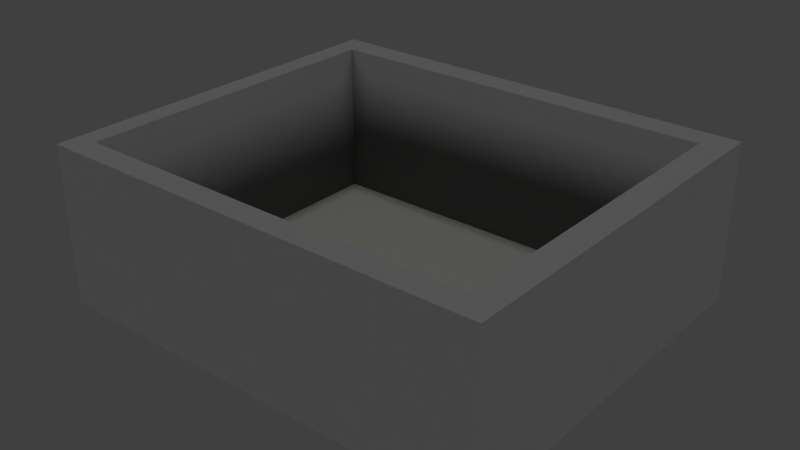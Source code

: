 # Source: ambiente_controlado_copy_.blend  (saved by Blender 2.80.75; exported with 4.5.12 LTS)
import bpy
from mathutils import Matrix  # noqa: F401  (used for matrix-valued properties, if any)

bpy.ops.wm.read_factory_settings(use_empty=True)
scene = bpy.context.scene
scene.name = 'Scene'

# ---- collections
col_collection_1 = bpy.data.collections.new('Collection 1'); scene.collection.children.link(col_collection_1)
col_collection_2 = bpy.data.collections.new('Collection 2'); scene.collection.children.link(col_collection_2)
col_collection_3 = bpy.data.collections.new('Collection 3'); scene.collection.children.link(col_collection_3)
col_collection_4 = bpy.data.collections.new('Collection 4'); scene.collection.children.link(col_collection_4)

# ---- materials (node trees are filled in below, after node groups)
mat_material_001 = bpy.data.materials.new('Material.001')
mat_material_001.alpha_threshold = 0.0
mat_material_001.use_transparent_shadow = False
mat_material_001.diffuse_color = (0.2462, 0.2446, 0.2212, 1.0)
mat_material_001.roughness = 0.5
mat_material_007 = bpy.data.materials.new('Material.007')
mat_material_007.use_transparent_shadow = False
mat_material_008 = bpy.data.materials.new('Material.008')
mat_material_008.use_transparent_shadow = False
mat_material_010 = bpy.data.materials.new('Material.010')
mat_material_010.use_transparent_shadow = False
mat_material_009 = bpy.data.materials.new('Material.009')
mat_material_009.use_transparent_shadow = False
mat_material_011 = bpy.data.materials.new('Material.011')
mat_material_011.use_transparent_shadow = False
mat_material_012 = bpy.data.materials.new('Material.012')
mat_material_012.use_transparent_shadow = False
mat_material_013 = bpy.data.materials.new('Material.013')
mat_material_013.use_transparent_shadow = False
mat_material_014 = bpy.data.materials.new('Material.014')
mat_material_014.use_transparent_shadow = False
mat_material_002 = bpy.data.materials.new('Material.002')
mat_material_002.alpha_threshold = 0.0
mat_material_002.use_transparent_shadow = False
mat_material_002.diffuse_color = (0.1473, 0.1473, 0.1473, 1.0)
mat_material_002.roughness = 0.5

# ---- material node trees
mat_material_007.use_nodes = True; mat_material_007.node_tree.nodes.clear()
_N = mat_material_007.node_tree.nodes; _L = mat_material_007.node_tree.links
n0 = _N.new('ShaderNodeOutputMaterial'); n0.name = 'Material Output'; n0.location = (300, 300)
n1 = _N.new('ShaderNodeBsdfPrincipled'); n1.name = 'Principled BSDF'; n1.location = (10, 300)
n1.distribution = 'GGX'
n1.subsurface_method = 'BURLEY'
n1.inputs[0].default_value = (0.5184, 0.0, 0.8, 1.0)
n1.inputs[3].default_value = 1.45
n1.inputs[27].default_value = (0.0, 0.0, 0.0, 1.0)
n1.inputs[28].default_value = 1.0
_L.new(n1.outputs[0], n0.inputs[0])
n0.is_active_output = True
mat_material_008.use_nodes = True; mat_material_008.node_tree.nodes.clear()
_N = mat_material_008.node_tree.nodes; _L = mat_material_008.node_tree.links
n0 = _N.new('ShaderNodeOutputMaterial'); n0.name = 'Material Output'; n0.location = (300, 300)
n1 = _N.new('ShaderNodeBsdfPrincipled'); n1.name = 'Principled BSDF'; n1.location = (10, 300)
n1.distribution = 'GGX'
n1.subsurface_method = 'BURLEY'
n1.inputs[0].default_value = (0.8, 0.6811, 0.0, 1.0)
n1.inputs[3].default_value = 1.45
n1.inputs[27].default_value = (0.0, 0.0, 0.0, 1.0)
n1.inputs[28].default_value = 1.0
_L.new(n1.outputs[0], n0.inputs[0])
n0.is_active_output = True
mat_material_010.use_nodes = True; mat_material_010.node_tree.nodes.clear()
_N = mat_material_010.node_tree.nodes; _L = mat_material_010.node_tree.links
n0 = _N.new('ShaderNodeOutputMaterial'); n0.name = 'Material Output'; n0.location = (300, 300)
n1 = _N.new('ShaderNodeBsdfPrincipled'); n1.name = 'Principled BSDF'; n1.location = (10, 300)
n1.distribution = 'GGX'
n1.subsurface_method = 'BURLEY'
n1.inputs[0].default_value = (0.8, 0.1166, 0.0, 1.0)
n1.inputs[3].default_value = 1.45
n1.inputs[27].default_value = (0.0, 0.0, 0.0, 1.0)
n1.inputs[28].default_value = 1.0
_L.new(n1.outputs[0], n0.inputs[0])
n0.is_active_output = True
mat_material_009.use_nodes = True; mat_material_009.node_tree.nodes.clear()
_N = mat_material_009.node_tree.nodes; _L = mat_material_009.node_tree.links
n0 = _N.new('ShaderNodeOutputMaterial'); n0.name = 'Material Output'; n0.location = (300, 300)
n1 = _N.new('ShaderNodeBsdfPrincipled'); n1.name = 'Principled BSDF'; n1.location = (10, 300)
n1.distribution = 'GGX'
n1.subsurface_method = 'BURLEY'
n1.inputs[0].default_value = (0.0331, 0.003057, 0.0, 1.0)
n1.inputs[3].default_value = 1.45
n1.inputs[27].default_value = (0.0, 0.0, 0.0, 1.0)
n1.inputs[28].default_value = 1.0
_L.new(n1.outputs[0], n0.inputs[0])
n0.is_active_output = True
mat_material_011.use_nodes = True; mat_material_011.node_tree.nodes.clear()
_N = mat_material_011.node_tree.nodes; _L = mat_material_011.node_tree.links
n0 = _N.new('ShaderNodeOutputMaterial'); n0.name = 'Material Output'; n0.location = (300, 300)
n1 = _N.new('ShaderNodeBsdfPrincipled'); n1.name = 'Principled BSDF'; n1.location = (10, 300)
n1.distribution = 'GGX'
n1.subsurface_method = 'BURLEY'
n1.inputs[0].default_value = (0.02228, 0.8, 0.6074, 1.0)
n1.inputs[3].default_value = 1.45
n1.inputs[27].default_value = (0.0, 0.0, 0.0, 1.0)
n1.inputs[28].default_value = 1.0
_L.new(n1.outputs[0], n0.inputs[0])
n0.is_active_output = True
mat_material_012.use_nodes = True; mat_material_012.node_tree.nodes.clear()
_N = mat_material_012.node_tree.nodes; _L = mat_material_012.node_tree.links
n0 = _N.new('ShaderNodeOutputMaterial'); n0.name = 'Material Output'; n0.location = (300, 300)
n1 = _N.new('ShaderNodeBsdfPrincipled'); n1.name = 'Principled BSDF'; n1.location = (10, 300)
n1.distribution = 'GGX'
n1.subsurface_method = 'BURLEY'
n1.inputs[0].default_value = (0.006645, 0.07323, 0.0, 1.0)
n1.inputs[3].default_value = 1.45
n1.inputs[27].default_value = (0.0, 0.0, 0.0, 1.0)
n1.inputs[28].default_value = 1.0
_L.new(n1.outputs[0], n0.inputs[0])
n0.is_active_output = True
mat_material_013.use_nodes = True; mat_material_013.node_tree.nodes.clear()
_N = mat_material_013.node_tree.nodes; _L = mat_material_013.node_tree.links
n0 = _N.new('ShaderNodeOutputMaterial'); n0.name = 'Material Output'; n0.location = (300, 300)
n1 = _N.new('ShaderNodeBsdfPrincipled'); n1.name = 'Principled BSDF'; n1.location = (10, 300)
n1.distribution = 'GGX'
n1.subsurface_method = 'BURLEY'
n1.inputs[0].default_value = (0.8, 0.0, 0.0, 1.0)
n1.inputs[3].default_value = 1.45
n1.inputs[27].default_value = (0.0, 0.0, 0.0, 1.0)
n1.inputs[28].default_value = 1.0
_L.new(n1.outputs[0], n0.inputs[0])
n0.is_active_output = True
mat_material_014.use_nodes = True; mat_material_014.node_tree.nodes.clear()
_N = mat_material_014.node_tree.nodes; _L = mat_material_014.node_tree.links
n0 = _N.new('ShaderNodeOutputMaterial'); n0.name = 'Material Output'; n0.location = (300, 300)
n1 = _N.new('ShaderNodeBsdfPrincipled'); n1.name = 'Principled BSDF'; n1.location = (10, 300)
n1.distribution = 'GGX'
n1.subsurface_method = 'BURLEY'
n1.inputs[0].default_value = (0.0, 0.8, 0.005431, 1.0)
n1.inputs[3].default_value = 1.45
n1.inputs[27].default_value = (0.0, 0.0, 0.0, 1.0)
n1.inputs[28].default_value = 1.0
_L.new(n1.outputs[0], n0.inputs[0])
n0.is_active_output = True

# ---- world
world_world = bpy.data.worlds.new('World'); scene.world = world_world
world_world.color = (0.05088, 0.05088, 0.05088)
world_world.use_sun_shadow = False
world_world.sun_shadow_jitter_overblur = 0.0
world_world.cycles.sampling_method = 'MANUAL'

# ---- cameras
cam_camera_004 = bpy.data.cameras.new('Camera.004')
cam_camera_004.clip_end = 100.0
cam_camera_004.lens = 35.0
cam_camera_004.sensor_width = 32.0
cam_camera_004.sensor_height = 18.0
cam_camera_004.ortho_scale = 7.314
cam_camera_004.dof.focus_distance = 0.0
cam_camera_004.dof.aperture_fstop = 128.0
cam_camera_003 = bpy.data.cameras.new('Camera.003')
cam_camera_003.clip_end = 100.0
cam_camera_003.lens = 35.0
cam_camera_003.sensor_width = 32.0
cam_camera_003.sensor_height = 18.0
cam_camera_003.ortho_scale = 7.314
cam_camera_003.dof.focus_distance = 0.0
cam_camera_003.dof.aperture_fstop = 128.0
cam_camera_002 = bpy.data.cameras.new('Camera.002')
cam_camera_002.clip_end = 100.0
cam_camera_002.lens = 35.0
cam_camera_002.sensor_width = 32.0
cam_camera_002.sensor_height = 18.0
cam_camera_002.ortho_scale = 7.314
cam_camera_002.dof.focus_distance = 0.0
cam_camera_002.dof.aperture_fstop = 128.0
cam_camera = bpy.data.cameras.new('Camera')
cam_camera.clip_end = 100.0
cam_camera.lens = 35.0
cam_camera.sensor_width = 32.0
cam_camera.sensor_height = 18.0
cam_camera.ortho_scale = 7.314
cam_camera.dof.focus_distance = 0.0
cam_camera.dof.aperture_fstop = 128.0

# ---- lights
light_sun_004 = bpy.data.lights.new('Sun.004', 'SUN')
light_sun_004.transmission_factor = 0.0
light_sun_004.angle = 0.1993
light_sun_004.energy = 1.0
light_sun_004.shadow_buffer_clip_start = 0.5
light_sun_004.shadow_soft_size = 0.1
light_sun_004.shadow_cascade_max_distance = 1000.0
light_sun_003 = bpy.data.lights.new('Sun.003', 'SUN')
light_sun_003.transmission_factor = 0.0
light_sun_003.angle = 0.1993
light_sun_003.energy = 1.0
light_sun_003.shadow_buffer_clip_start = 0.5
light_sun_003.shadow_soft_size = 0.1
light_sun_003.shadow_cascade_max_distance = 1000.0
light_sun_002 = bpy.data.lights.new('Sun.002', 'SUN')
light_sun_002.transmission_factor = 0.0
light_sun_002.angle = 0.1993
light_sun_002.energy = 1.0
light_sun_002.shadow_buffer_clip_start = 0.5
light_sun_002.shadow_soft_size = 0.1
light_sun_002.shadow_cascade_max_distance = 1000.0
light_sun_001 = bpy.data.lights.new('Sun.001', 'SUN')
light_sun_001.transmission_factor = 0.0
light_sun_001.angle = 0.1993
light_sun_001.energy = 1.0
light_sun_001.shadow_buffer_clip_start = 0.5
light_sun_001.shadow_soft_size = 0.1
light_sun_001.shadow_cascade_max_distance = 1000.0
light_sun = bpy.data.lights.new('Sun', 'SUN')
light_sun.transmission_factor = 0.0
light_sun.angle = 0.1993
light_sun.energy = 1.0
light_sun.shadow_buffer_clip_start = 0.5
light_sun.shadow_soft_size = 0.1
light_sun.shadow_cascade_max_distance = 1000.0

# ---- meshes
me_plane = bpy.data.meshes.new('Plane')
me_plane.from_pydata([(-6.242, -6.028, 0.0), (9.073, -6.028, 0.0), (-6.242, 6.626, 0.0), (9.073, 6.626, 0.0)], [], [(0, 1, 3, 2)])
me_plane.materials.append(mat_material_001)
me_plane.use_remesh_preserve_volume = False
me_plane.use_remesh_preserve_attributes = False
me_plane.use_mirror_vertex_groups = False
me_plane.update()
me_plane_001 = bpy.data.meshes.new('Plane.001')
me_plane_001.from_pydata([(-1.0, -28.74, 0.0), (1.0, -28.74, 0.0), (-1.0, 0.9617, 0.0), (1.0, 0.9617, 0.0), (-1.0, -30.87, 0.0), (1.0, -30.87, 0.0), (37.03, -28.74, 0.0), (37.03, -30.87, 0.0), (39.45, -28.74, 0.0), (39.45, -30.87, 0.0), (37.03, 0.9713, 0.0), (39.45, 0.9713, 0.0), (37.03, 3.416, 0.0), (39.45, 3.416, 0.0), (1.005, 0.9713, 0.0), (1.005, 3.416, 0.0), (-0.9903, 0.9713, 0.0), (-0.9903, 3.416, 0.0), (-1.0, -28.74, 14.18), (1.0, -28.74, 14.18), (-1.0, 0.9617, 14.18), (1.0, 0.9617, 14.18), (-1.0, -30.87, 14.18), (1.0, -30.87, 14.18), (37.03, -28.74, 14.18), (37.03, -30.87, 14.18), (39.45, -28.74, 14.18), (39.45, -30.87, 14.18), (37.03, 0.9713, 14.18), (39.45, 0.9713, 14.18), (37.03, 3.416, 14.18), (39.45, 3.416, 14.18), (1.005, 0.9713, 14.18), (1.005, 3.416, 14.18), (-0.9903, 0.9713, 14.18), (-0.9903, 3.416, 14.18)], [], [(0, 2, 3, 1), (1, 5, 4, 0), (1, 6, 7, 5), (6, 8, 9, 7), (6, 10, 11, 8), (10, 12, 13, 11), (10, 14, 15, 12), (14, 16, 17, 15), (18, 19, 21, 20), (19, 18, 22, 23), (19, 23, 25, 24), (24, 25, 27, 26), (24, 26, 29, 28), (28, 29, 31, 30), (28, 30, 33, 32), (32, 33, 35, 34), (6, 1, 19, 24), (16, 14, 32, 34), (1, 3, 21, 19), (11, 13, 31, 29), (9, 8, 26, 27), (3, 2, 20, 21), (7, 9, 27, 25), (4, 5, 23, 22), (0, 4, 22, 18), (12, 15, 33, 30), (14, 10, 28, 32), (8, 11, 29, 26), (17, 16, 34, 35), (2, 0, 18, 20), (10, 6, 24, 28), (5, 7, 25, 23), (15, 17, 35, 33), (13, 12, 30, 31)])
me_plane_001.materials.append(mat_material_002)
me_plane_001.use_remesh_preserve_volume = False
me_plane_001.use_remesh_preserve_attributes = False
me_plane_001.use_mirror_vertex_groups = False
me_plane_001.update()

# ---- curves / text
cu_surfsphere_030 = bpy.data.curves.new('SurfSphere.030', 'CURVE')
cu_surfsphere_030.dimensions = '3D'
_sp = cu_surfsphere_030.splines.new('NURBS'); _sp.points.add(39)
_sp.points.foreach_set('co', [0.0, 0.0, -1.0, 1.0, -1.0, 0.0, -1.0, 0.7071, -1.0, 0.0, 0.0, 1.0, -1.0, 0.0, 1.0, 0.7071, 0.0, 0.0, 1.0, 1.0, 0.0, 0.0, -1.0, 0.3536, -1.0, -1.0, -1.0, 0.25, -1.0, -1.0, 0.0, 0.3536, -1.0, -1.0, 1.0, 0.25, 0.0, 0.0, 1.0, 0.3536, 0.0, 0.0, -1.0, 1.0, 0.0, -1.0, -1.0, 0.7071, 0.0, -1.0, 0.0, 1.0, 0.0, -1.0, 1.0, 0.7071, 0.0, 0.0, 1.0, 1.0, 0.0, 0.0, -1.0, 0.3536, 1.0, -1.0, -1.0, 0.25, 1.0, -1.0, 0.0, 0.3536, 1.0, -1.0, 1.0, 0.25, 0.0, 0.0, 1.0, 0.3536, 0.0, 0.0, -1.0, 1.0, 1.0, 0.0, -1.0, 0.7071, 1.0, 0.0, 0.0, 1.0, 1.0, 0.0, 1.0, 0.7071, 0.0, 0.0, 1.0, 1.0, 0.0, 0.0, -1.0, 0.3536, 1.0, 1.0, -1.0, 0.25, 1.0, 1.0, 0.0, 0.3536, 1.0, 1.0, 1.0, 0.25, 0.0, 0.0, 1.0, 0.3536, 0.0, 0.0, -1.0, 1.0, 0.0, 1.0, -1.0, 0.7071, 0.0, 1.0, 0.0, 1.0, 0.0, 1.0, 1.0, 0.7071, 0.0, 0.0, 1.0, 1.0, 0.0, 0.0, -1.0, 0.3536, -1.0, 1.0, -1.0, 0.25, -1.0, 1.0, 0.0, 0.3536, -1.0, 1.0, 1.0, 0.25, 0.0, 0.0, 1.0, 0.3536])
_sp.points.foreach_set('radius', [0.0, 0.0, 0.0, 0.0, 0.0, 0.0, 0.0, 0.0, 0.0, 0.0, 0.0, 0.0, 0.0, 0.0, 0.0, 0.0, 0.0, 0.0, 0.0, 0.0, 0.0, 0.0, 0.0, 0.0, 0.0, 0.0, 0.0, 0.0, 0.0, 0.0, 0.0, 0.0, 0.0, 0.0, 0.0, 0.0, 0.0, 0.0, 0.0, 0.0])
_sp.order_u = 3
_sp.resolution_u = 4
_sp.resolution_v = 4
_sp.use_cyclic_v = True
_sp.use_endpoint_u = True
_sp.use_bezier_u = True
cu_surfsphere_030.materials.append(mat_material_007)
cu_surfsphere_030.use_path_clamp = True
cu_surfsphere_030.bevel_resolution = 0
cu_surfsphere_030.resolution_u = 4
cu_surfsphere_030.resolution_v = 4
cu_surfsphere_030.fill_mode = 'HALF'
cu_surfsphere_031 = bpy.data.curves.new('SurfSphere.031', 'CURVE')
cu_surfsphere_031.dimensions = '3D'
_sp = cu_surfsphere_031.splines.new('NURBS'); _sp.points.add(39)
_sp.points.foreach_set('co', [0.0, 0.0, -1.0, 1.0, -1.0, 0.0, -1.0, 0.7071, -1.0, 0.0, 0.0, 1.0, -1.0, 0.0, 1.0, 0.7071, 0.0, 0.0, 1.0, 1.0, 0.0, 0.0, -1.0, 0.3536, -1.0, -1.0, -1.0, 0.25, -1.0, -1.0, 0.0, 0.3536, -1.0, -1.0, 1.0, 0.25, 0.0, 0.0, 1.0, 0.3536, 0.0, 0.0, -1.0, 1.0, 0.0, -1.0, -1.0, 0.7071, 0.0, -1.0, 0.0, 1.0, 0.0, -1.0, 1.0, 0.7071, 0.0, 0.0, 1.0, 1.0, 0.0, 0.0, -1.0, 0.3536, 1.0, -1.0, -1.0, 0.25, 1.0, -1.0, 0.0, 0.3536, 1.0, -1.0, 1.0, 0.25, 0.0, 0.0, 1.0, 0.3536, 0.0, 0.0, -1.0, 1.0, 1.0, 0.0, -1.0, 0.7071, 1.0, 0.0, 0.0, 1.0, 1.0, 0.0, 1.0, 0.7071, 0.0, 0.0, 1.0, 1.0, 0.0, 0.0, -1.0, 0.3536, 1.0, 1.0, -1.0, 0.25, 1.0, 1.0, 0.0, 0.3536, 1.0, 1.0, 1.0, 0.25, 0.0, 0.0, 1.0, 0.3536, 0.0, 0.0, -1.0, 1.0, 0.0, 1.0, -1.0, 0.7071, 0.0, 1.0, 0.0, 1.0, 0.0, 1.0, 1.0, 0.7071, 0.0, 0.0, 1.0, 1.0, 0.0, 0.0, -1.0, 0.3536, -1.0, 1.0, -1.0, 0.25, -1.0, 1.0, 0.0, 0.3536, -1.0, 1.0, 1.0, 0.25, 0.0, 0.0, 1.0, 0.3536])
_sp.points.foreach_set('radius', [0.0, 0.0, 0.0, 0.0, 0.0, 0.0, 0.0, 0.0, 0.0, 0.0, 0.0, 0.0, 0.0, 0.0, 0.0, 0.0, 0.0, 0.0, 0.0, 0.0, 0.0, 0.0, 0.0, 0.0, 0.0, 0.0, 0.0, 0.0, 0.0, 0.0, 0.0, 0.0, 0.0, 0.0, 0.0, 0.0, 0.0, 0.0, 0.0, 0.0])
_sp.order_u = 3
_sp.resolution_u = 4
_sp.resolution_v = 4
_sp.use_cyclic_v = True
_sp.use_endpoint_u = True
_sp.use_bezier_u = True
cu_surfsphere_031.materials.append(mat_material_008)
cu_surfsphere_031.use_path_clamp = True
cu_surfsphere_031.bevel_resolution = 0
cu_surfsphere_031.resolution_u = 4
cu_surfsphere_031.resolution_v = 4
cu_surfsphere_031.fill_mode = 'HALF'
cu_surfsphere_032 = bpy.data.curves.new('SurfSphere.032', 'CURVE')
cu_surfsphere_032.dimensions = '3D'
_sp = cu_surfsphere_032.splines.new('NURBS'); _sp.points.add(39)
_sp.points.foreach_set('co', [0.0, 0.0, -1.0, 1.0, -1.0, 0.0, -1.0, 0.7071, -1.0, 0.0, 0.0, 1.0, -1.0, 0.0, 1.0, 0.7071, 0.0, 0.0, 1.0, 1.0, 0.0, 0.0, -1.0, 0.3536, -1.0, -1.0, -1.0, 0.25, -1.0, -1.0, 0.0, 0.3536, -1.0, -1.0, 1.0, 0.25, 0.0, 0.0, 1.0, 0.3536, 0.0, 0.0, -1.0, 1.0, 0.0, -1.0, -1.0, 0.7071, 0.0, -1.0, 0.0, 1.0, 0.0, -1.0, 1.0, 0.7071, 0.0, 0.0, 1.0, 1.0, 0.0, 0.0, -1.0, 0.3536, 1.0, -1.0, -1.0, 0.25, 1.0, -1.0, 0.0, 0.3536, 1.0, -1.0, 1.0, 0.25, 0.0, 0.0, 1.0, 0.3536, 0.0, 0.0, -1.0, 1.0, 1.0, 0.0, -1.0, 0.7071, 1.0, 0.0, 0.0, 1.0, 1.0, 0.0, 1.0, 0.7071, 0.0, 0.0, 1.0, 1.0, 0.0, 0.0, -1.0, 0.3536, 1.0, 1.0, -1.0, 0.25, 1.0, 1.0, 0.0, 0.3536, 1.0, 1.0, 1.0, 0.25, 0.0, 0.0, 1.0, 0.3536, 0.0, 0.0, -1.0, 1.0, 0.0, 1.0, -1.0, 0.7071, 0.0, 1.0, 0.0, 1.0, 0.0, 1.0, 1.0, 0.7071, 0.0, 0.0, 1.0, 1.0, 0.0, 0.0, -1.0, 0.3536, -1.0, 1.0, -1.0, 0.25, -1.0, 1.0, 0.0, 0.3536, -1.0, 1.0, 1.0, 0.25, 0.0, 0.0, 1.0, 0.3536])
_sp.points.foreach_set('radius', [0.0, 0.0, 0.0, 0.0, 0.0, 0.0, 0.0, 0.0, 0.0, 0.0, 0.0, 0.0, 0.0, 0.0, 0.0, 0.0, 0.0, 0.0, 0.0, 0.0, 0.0, 0.0, 0.0, 0.0, 0.0, 0.0, 0.0, 0.0, 0.0, 0.0, 0.0, 0.0, 0.0, 0.0, 0.0, 0.0, 0.0, 0.0, 0.0, 0.0])
_sp.order_u = 3
_sp.resolution_u = 4
_sp.resolution_v = 4
_sp.use_cyclic_v = True
_sp.use_endpoint_u = True
_sp.use_bezier_u = True
cu_surfsphere_032.materials.append(mat_material_010)
cu_surfsphere_032.use_path_clamp = True
cu_surfsphere_032.bevel_resolution = 0
cu_surfsphere_032.resolution_u = 4
cu_surfsphere_032.resolution_v = 4
cu_surfsphere_032.fill_mode = 'HALF'
cu_surfsphere_033 = bpy.data.curves.new('SurfSphere.033', 'CURVE')
cu_surfsphere_033.dimensions = '3D'
_sp = cu_surfsphere_033.splines.new('NURBS'); _sp.points.add(39)
_sp.points.foreach_set('co', [0.0, 0.0, -1.0, 1.0, -1.0, 0.0, -1.0, 0.7071, -1.0, 0.0, 0.0, 1.0, -1.0, 0.0, 1.0, 0.7071, 0.0, 0.0, 1.0, 1.0, 0.0, 0.0, -1.0, 0.3536, -1.0, -1.0, -1.0, 0.25, -1.0, -1.0, 0.0, 0.3536, -1.0, -1.0, 1.0, 0.25, 0.0, 0.0, 1.0, 0.3536, 0.0, 0.0, -1.0, 1.0, 0.0, -1.0, -1.0, 0.7071, 0.0, -1.0, 0.0, 1.0, 0.0, -1.0, 1.0, 0.7071, 0.0, 0.0, 1.0, 1.0, 0.0, 0.0, -1.0, 0.3536, 1.0, -1.0, -1.0, 0.25, 1.0, -1.0, 0.0, 0.3536, 1.0, -1.0, 1.0, 0.25, 0.0, 0.0, 1.0, 0.3536, 0.0, 0.0, -1.0, 1.0, 1.0, 0.0, -1.0, 0.7071, 1.0, 0.0, 0.0, 1.0, 1.0, 0.0, 1.0, 0.7071, 0.0, 0.0, 1.0, 1.0, 0.0, 0.0, -1.0, 0.3536, 1.0, 1.0, -1.0, 0.25, 1.0, 1.0, 0.0, 0.3536, 1.0, 1.0, 1.0, 0.25, 0.0, 0.0, 1.0, 0.3536, 0.0, 0.0, -1.0, 1.0, 0.0, 1.0, -1.0, 0.7071, 0.0, 1.0, 0.0, 1.0, 0.0, 1.0, 1.0, 0.7071, 0.0, 0.0, 1.0, 1.0, 0.0, 0.0, -1.0, 0.3536, -1.0, 1.0, -1.0, 0.25, -1.0, 1.0, 0.0, 0.3536, -1.0, 1.0, 1.0, 0.25, 0.0, 0.0, 1.0, 0.3536])
_sp.points.foreach_set('radius', [0.0, 0.0, 0.0, 0.0, 0.0, 0.0, 0.0, 0.0, 0.0, 0.0, 0.0, 0.0, 0.0, 0.0, 0.0, 0.0, 0.0, 0.0, 0.0, 0.0, 0.0, 0.0, 0.0, 0.0, 0.0, 0.0, 0.0, 0.0, 0.0, 0.0, 0.0, 0.0, 0.0, 0.0, 0.0, 0.0, 0.0, 0.0, 0.0, 0.0])
_sp.order_u = 3
_sp.resolution_u = 4
_sp.resolution_v = 4
_sp.use_cyclic_v = True
_sp.use_endpoint_u = True
_sp.use_bezier_u = True
cu_surfsphere_033.materials.append(mat_material_009)
cu_surfsphere_033.use_path_clamp = True
cu_surfsphere_033.bevel_resolution = 0
cu_surfsphere_033.resolution_u = 4
cu_surfsphere_033.resolution_v = 4
cu_surfsphere_033.fill_mode = 'HALF'
cu_surfsphere_034 = bpy.data.curves.new('SurfSphere.034', 'CURVE')
cu_surfsphere_034.dimensions = '3D'
_sp = cu_surfsphere_034.splines.new('NURBS'); _sp.points.add(39)
_sp.points.foreach_set('co', [0.0, 0.0, -1.0, 1.0, -1.0, 0.0, -1.0, 0.7071, -1.0, 0.0, 0.0, 1.0, -1.0, 0.0, 1.0, 0.7071, 0.0, 0.0, 1.0, 1.0, 0.0, 0.0, -1.0, 0.3536, -1.0, -1.0, -1.0, 0.25, -1.0, -1.0, 0.0, 0.3536, -1.0, -1.0, 1.0, 0.25, 0.0, 0.0, 1.0, 0.3536, 0.0, 0.0, -1.0, 1.0, 0.0, -1.0, -1.0, 0.7071, 0.0, -1.0, 0.0, 1.0, 0.0, -1.0, 1.0, 0.7071, 0.0, 0.0, 1.0, 1.0, 0.0, 0.0, -1.0, 0.3536, 1.0, -1.0, -1.0, 0.25, 1.0, -1.0, 0.0, 0.3536, 1.0, -1.0, 1.0, 0.25, 0.0, 0.0, 1.0, 0.3536, 0.0, 0.0, -1.0, 1.0, 1.0, 0.0, -1.0, 0.7071, 1.0, 0.0, 0.0, 1.0, 1.0, 0.0, 1.0, 0.7071, 0.0, 0.0, 1.0, 1.0, 0.0, 0.0, -1.0, 0.3536, 1.0, 1.0, -1.0, 0.25, 1.0, 1.0, 0.0, 0.3536, 1.0, 1.0, 1.0, 0.25, 0.0, 0.0, 1.0, 0.3536, 0.0, 0.0, -1.0, 1.0, 0.0, 1.0, -1.0, 0.7071, 0.0, 1.0, 0.0, 1.0, 0.0, 1.0, 1.0, 0.7071, 0.0, 0.0, 1.0, 1.0, 0.0, 0.0, -1.0, 0.3536, -1.0, 1.0, -1.0, 0.25, -1.0, 1.0, 0.0, 0.3536, -1.0, 1.0, 1.0, 0.25, 0.0, 0.0, 1.0, 0.3536])
_sp.points.foreach_set('radius', [0.0, 0.0, 0.0, 0.0, 0.0, 0.0, 0.0, 0.0, 0.0, 0.0, 0.0, 0.0, 0.0, 0.0, 0.0, 0.0, 0.0, 0.0, 0.0, 0.0, 0.0, 0.0, 0.0, 0.0, 0.0, 0.0, 0.0, 0.0, 0.0, 0.0, 0.0, 0.0, 0.0, 0.0, 0.0, 0.0, 0.0, 0.0, 0.0, 0.0])
_sp.order_u = 3
_sp.resolution_u = 4
_sp.resolution_v = 4
_sp.use_cyclic_v = True
_sp.use_endpoint_u = True
_sp.use_bezier_u = True
cu_surfsphere_034.materials.append(mat_material_011)
cu_surfsphere_034.use_path_clamp = True
cu_surfsphere_034.bevel_resolution = 0
cu_surfsphere_034.resolution_u = 4
cu_surfsphere_034.resolution_v = 4
cu_surfsphere_034.fill_mode = 'HALF'
cu_surfsphere_035 = bpy.data.curves.new('SurfSphere.035', 'CURVE')
cu_surfsphere_035.dimensions = '3D'
_sp = cu_surfsphere_035.splines.new('NURBS'); _sp.points.add(39)
_sp.points.foreach_set('co', [0.0, 0.0, -1.0, 1.0, -1.0, 0.0, -1.0, 0.7071, -1.0, 0.0, 0.0, 1.0, -1.0, 0.0, 1.0, 0.7071, 0.0, 0.0, 1.0, 1.0, 0.0, 0.0, -1.0, 0.3536, -1.0, -1.0, -1.0, 0.25, -1.0, -1.0, 0.0, 0.3536, -1.0, -1.0, 1.0, 0.25, 0.0, 0.0, 1.0, 0.3536, 0.0, 0.0, -1.0, 1.0, 0.0, -1.0, -1.0, 0.7071, 0.0, -1.0, 0.0, 1.0, 0.0, -1.0, 1.0, 0.7071, 0.0, 0.0, 1.0, 1.0, 0.0, 0.0, -1.0, 0.3536, 1.0, -1.0, -1.0, 0.25, 1.0, -1.0, 0.0, 0.3536, 1.0, -1.0, 1.0, 0.25, 0.0, 0.0, 1.0, 0.3536, 0.0, 0.0, -1.0, 1.0, 1.0, 0.0, -1.0, 0.7071, 1.0, 0.0, 0.0, 1.0, 1.0, 0.0, 1.0, 0.7071, 0.0, 0.0, 1.0, 1.0, 0.0, 0.0, -1.0, 0.3536, 1.0, 1.0, -1.0, 0.25, 1.0, 1.0, 0.0, 0.3536, 1.0, 1.0, 1.0, 0.25, 0.0, 0.0, 1.0, 0.3536, 0.0, 0.0, -1.0, 1.0, 0.0, 1.0, -1.0, 0.7071, 0.0, 1.0, 0.0, 1.0, 0.0, 1.0, 1.0, 0.7071, 0.0, 0.0, 1.0, 1.0, 0.0, 0.0, -1.0, 0.3536, -1.0, 1.0, -1.0, 0.25, -1.0, 1.0, 0.0, 0.3536, -1.0, 1.0, 1.0, 0.25, 0.0, 0.0, 1.0, 0.3536])
_sp.points.foreach_set('radius', [0.0, 0.0, 0.0, 0.0, 0.0, 0.0, 0.0, 0.0, 0.0, 0.0, 0.0, 0.0, 0.0, 0.0, 0.0, 0.0, 0.0, 0.0, 0.0, 0.0, 0.0, 0.0, 0.0, 0.0, 0.0, 0.0, 0.0, 0.0, 0.0, 0.0, 0.0, 0.0, 0.0, 0.0, 0.0, 0.0, 0.0, 0.0, 0.0, 0.0])
_sp.order_u = 3
_sp.resolution_u = 4
_sp.resolution_v = 4
_sp.use_cyclic_v = True
_sp.use_endpoint_u = True
_sp.use_bezier_u = True
cu_surfsphere_035.materials.append(mat_material_012)
cu_surfsphere_035.use_path_clamp = True
cu_surfsphere_035.bevel_resolution = 0
cu_surfsphere_035.resolution_u = 4
cu_surfsphere_035.resolution_v = 4
cu_surfsphere_035.fill_mode = 'HALF'
cu_surfsphere_036 = bpy.data.curves.new('SurfSphere.036', 'CURVE')
cu_surfsphere_036.dimensions = '3D'
_sp = cu_surfsphere_036.splines.new('NURBS'); _sp.points.add(39)
_sp.points.foreach_set('co', [0.0, 0.0, -1.0, 1.0, -1.0, 0.0, -1.0, 0.7071, -1.0, 0.0, 0.0, 1.0, -1.0, 0.0, 1.0, 0.7071, 0.0, 0.0, 1.0, 1.0, 0.0, 0.0, -1.0, 0.3536, -1.0, -1.0, -1.0, 0.25, -1.0, -1.0, 0.0, 0.3536, -1.0, -1.0, 1.0, 0.25, 0.0, 0.0, 1.0, 0.3536, 0.0, 0.0, -1.0, 1.0, 0.0, -1.0, -1.0, 0.7071, 0.0, -1.0, 0.0, 1.0, 0.0, -1.0, 1.0, 0.7071, 0.0, 0.0, 1.0, 1.0, 0.0, 0.0, -1.0, 0.3536, 1.0, -1.0, -1.0, 0.25, 1.0, -1.0, 0.0, 0.3536, 1.0, -1.0, 1.0, 0.25, 0.0, 0.0, 1.0, 0.3536, 0.0, 0.0, -1.0, 1.0, 1.0, 0.0, -1.0, 0.7071, 1.0, 0.0, 0.0, 1.0, 1.0, 0.0, 1.0, 0.7071, 0.0, 0.0, 1.0, 1.0, 0.0, 0.0, -1.0, 0.3536, 1.0, 1.0, -1.0, 0.25, 1.0, 1.0, 0.0, 0.3536, 1.0, 1.0, 1.0, 0.25, 0.0, 0.0, 1.0, 0.3536, 0.0, 0.0, -1.0, 1.0, 0.0, 1.0, -1.0, 0.7071, 0.0, 1.0, 0.0, 1.0, 0.0, 1.0, 1.0, 0.7071, 0.0, 0.0, 1.0, 1.0, 0.0, 0.0, -1.0, 0.3536, -1.0, 1.0, -1.0, 0.25, -1.0, 1.0, 0.0, 0.3536, -1.0, 1.0, 1.0, 0.25, 0.0, 0.0, 1.0, 0.3536])
_sp.points.foreach_set('radius', [0.0, 0.0, 0.0, 0.0, 0.0, 0.0, 0.0, 0.0, 0.0, 0.0, 0.0, 0.0, 0.0, 0.0, 0.0, 0.0, 0.0, 0.0, 0.0, 0.0, 0.0, 0.0, 0.0, 0.0, 0.0, 0.0, 0.0, 0.0, 0.0, 0.0, 0.0, 0.0, 0.0, 0.0, 0.0, 0.0, 0.0, 0.0, 0.0, 0.0])
_sp.order_u = 3
_sp.resolution_u = 4
_sp.resolution_v = 4
_sp.use_cyclic_v = True
_sp.use_endpoint_u = True
_sp.use_bezier_u = True
cu_surfsphere_036.materials.append(mat_material_013)
cu_surfsphere_036.use_path_clamp = True
cu_surfsphere_036.bevel_resolution = 0
cu_surfsphere_036.resolution_u = 4
cu_surfsphere_036.resolution_v = 4
cu_surfsphere_036.fill_mode = 'HALF'
cu_surfsphere_037 = bpy.data.curves.new('SurfSphere.037', 'CURVE')
cu_surfsphere_037.dimensions = '3D'
_sp = cu_surfsphere_037.splines.new('NURBS'); _sp.points.add(39)
_sp.points.foreach_set('co', [0.0, 0.0, -1.0, 1.0, -1.0, 0.0, -1.0, 0.7071, -1.0, 0.0, 0.0, 1.0, -1.0, 0.0, 1.0, 0.7071, 0.0, 0.0, 1.0, 1.0, 0.0, 0.0, -1.0, 0.3536, -1.0, -1.0, -1.0, 0.25, -1.0, -1.0, 0.0, 0.3536, -1.0, -1.0, 1.0, 0.25, 0.0, 0.0, 1.0, 0.3536, 0.0, 0.0, -1.0, 1.0, 0.0, -1.0, -1.0, 0.7071, 0.0, -1.0, 0.0, 1.0, 0.0, -1.0, 1.0, 0.7071, 0.0, 0.0, 1.0, 1.0, 0.0, 0.0, -1.0, 0.3536, 1.0, -1.0, -1.0, 0.25, 1.0, -1.0, 0.0, 0.3536, 1.0, -1.0, 1.0, 0.25, 0.0, 0.0, 1.0, 0.3536, 0.0, 0.0, -1.0, 1.0, 1.0, 0.0, -1.0, 0.7071, 1.0, 0.0, 0.0, 1.0, 1.0, 0.0, 1.0, 0.7071, 0.0, 0.0, 1.0, 1.0, 0.0, 0.0, -1.0, 0.3536, 1.0, 1.0, -1.0, 0.25, 1.0, 1.0, 0.0, 0.3536, 1.0, 1.0, 1.0, 0.25, 0.0, 0.0, 1.0, 0.3536, 0.0, 0.0, -1.0, 1.0, 0.0, 1.0, -1.0, 0.7071, 0.0, 1.0, 0.0, 1.0, 0.0, 1.0, 1.0, 0.7071, 0.0, 0.0, 1.0, 1.0, 0.0, 0.0, -1.0, 0.3536, -1.0, 1.0, -1.0, 0.25, -1.0, 1.0, 0.0, 0.3536, -1.0, 1.0, 1.0, 0.25, 0.0, 0.0, 1.0, 0.3536])
_sp.points.foreach_set('radius', [0.0, 0.0, 0.0, 0.0, 0.0, 0.0, 0.0, 0.0, 0.0, 0.0, 0.0, 0.0, 0.0, 0.0, 0.0, 0.0, 0.0, 0.0, 0.0, 0.0, 0.0, 0.0, 0.0, 0.0, 0.0, 0.0, 0.0, 0.0, 0.0, 0.0, 0.0, 0.0, 0.0, 0.0, 0.0, 0.0, 0.0, 0.0, 0.0, 0.0])
_sp.order_u = 3
_sp.resolution_u = 4
_sp.resolution_v = 4
_sp.use_cyclic_v = True
_sp.use_endpoint_u = True
_sp.use_bezier_u = True
cu_surfsphere_037.materials.append(mat_material_014)
cu_surfsphere_037.use_path_clamp = True
cu_surfsphere_037.bevel_resolution = 0
cu_surfsphere_037.resolution_u = 4
cu_surfsphere_037.resolution_v = 4
cu_surfsphere_037.fill_mode = 'HALF'

# ---- objects
ob_plane = bpy.data.objects.new('Plane', me_plane)
ob_surfsphere_030 = bpy.data.objects.new('SurfSphere.030', cu_surfsphere_030)
ob_surfsphere_031 = bpy.data.objects.new('SurfSphere.031', cu_surfsphere_031)
ob_surfsphere_032 = bpy.data.objects.new('SurfSphere.032', cu_surfsphere_032)
ob_surfsphere_033 = bpy.data.objects.new('SurfSphere.033', cu_surfsphere_033)
ob_surfsphere_034 = bpy.data.objects.new('SurfSphere.034', cu_surfsphere_034)
ob_surfsphere_035 = bpy.data.objects.new('SurfSphere.035', cu_surfsphere_035)
ob_surfsphere_036 = bpy.data.objects.new('SurfSphere.036', cu_surfsphere_036)
ob_surfsphere_037 = bpy.data.objects.new('SurfSphere.037', cu_surfsphere_037)
ob_plane_001 = bpy.data.objects.new('Plane.001', me_plane_001)
ob_sun_004 = bpy.data.objects.new('Sun.004', light_sun_004)
ob_sun_003 = bpy.data.objects.new('Sun.003', light_sun_003)
ob_sun_002 = bpy.data.objects.new('Sun.002', light_sun_002)
ob_sun_001 = bpy.data.objects.new('Sun.001', light_sun_001)
ob_sun = bpy.data.objects.new('Sun', light_sun)
ob_camera_003 = bpy.data.objects.new('Camera.003', cam_camera_004)
ob_camera_002 = bpy.data.objects.new('Camera.002', cam_camera_003)
ob_camera_001 = bpy.data.objects.new('Camera.001', cam_camera_002)
ob_camera = bpy.data.objects.new('Camera', cam_camera)

# ---- transforms, parenting, visibility, modifiers, constraints
ob_plane.location = (7.78, 1.051, -0.5269)
ob_plane.scale = (-2.348, -2.348, -2.348)
ob_plane.lineart.crease_threshold = 0.0
ob_surfsphere_030.location = (7.013, 0.9726, 1.027)
ob_surfsphere_030.scale = (-0.09265, -0.09265, -0.09265)
ob_surfsphere_030.empty_image_offset = (0.0, 0.0)
ob_surfsphere_030.lineart.crease_threshold = 0.0
ob_surfsphere_031.location = (7.626, 1.283, 2.452)
ob_surfsphere_031.scale = (-0.09265, -0.09265, -0.09265)
ob_surfsphere_031.empty_image_offset = (0.0, 0.0)
ob_surfsphere_031.lineart.crease_threshold = 0.0
ob_surfsphere_032.location = (4.615, 0.4161, 0.2603)
ob_surfsphere_032.scale = (-0.09265, -0.09265, -0.09265)
ob_surfsphere_032.empty_image_offset = (0.0, 0.0)
ob_surfsphere_032.lineart.crease_threshold = 0.0
ob_surfsphere_033.location = (5.425, 1.237, 3.483)
ob_surfsphere_033.scale = (-0.09265, -0.09265, -0.09265)
ob_surfsphere_033.empty_image_offset = (0.0, 0.0)
ob_surfsphere_033.lineart.crease_threshold = 0.0
ob_surfsphere_034.location = (3.498, 0.8135, 0.7605)
ob_surfsphere_034.scale = (-0.09265, -0.09265, -0.09265)
ob_surfsphere_034.empty_image_offset = (0.0, 0.0)
ob_surfsphere_034.lineart.crease_threshold = 0.0
ob_surfsphere_035.location = (2.384, 1.199, 3.449)
ob_surfsphere_035.scale = (-0.09265, -0.09265, -0.09265)
ob_surfsphere_035.empty_image_offset = (0.0, 0.0)
ob_surfsphere_035.lineart.crease_threshold = 0.0
ob_surfsphere_036.location = (0.8648, 0.3917, 0.9914)
ob_surfsphere_036.scale = (-0.09265, -0.09265, -0.09265)
ob_surfsphere_036.empty_image_offset = (0.0, 0.0)
ob_surfsphere_036.lineart.crease_threshold = 0.0
ob_surfsphere_037.location = (0.7931, 0.8445, 2.77)
ob_surfsphere_037.scale = (-0.09265, -0.09265, -0.09265)
ob_surfsphere_037.empty_image_offset = (0.0, 0.0)
ob_surfsphere_037.lineart.crease_threshold = 0.0
ob_plane_001.location = (-14.57, 14.24, -0.4657)
ob_plane_001.lineart.crease_threshold = 0.0
ob_sun_004.location = (-6.748, 1.136, 2.963)
ob_sun_004.rotation_euler = (1.4, -0.2254, -7.815)
ob_sun_004.lineart.crease_threshold = 0.0
ob_sun_003.location = (16.07, 1.071, 2.963)
ob_sun_003.rotation_euler = (1.4, -0.2254, -4.677)
ob_sun_003.lineart.crease_threshold = 0.0
ob_sun_002.location = (4.437, 8.271, 2.963)
ob_sun_002.rotation_euler = (1.4, -0.2254, -3.13)
ob_sun_002.lineart.crease_threshold = 0.0
ob_sun_001.location = (4.18, -7.542, 2.963)
ob_sun_001.rotation_euler = (1.4, -0.2254, 0.02288)
ob_sun_001.lineart.crease_threshold = 0.0
ob_sun.location = (3.976, 1.024, 8.751)
ob_sun.lineart.crease_threshold = 0.0
ob_camera_003.location = (-7.261, -7.43, 4.075)
ob_camera_003.rotation_euler = (1.367, -0.04396, -0.8804)
ob_camera_003.scale = (1.437, 1.437, 1.437)
ob_camera_003.lock_rotations_4d = False
ob_camera_003.empty_display_type = 'ARROWS'
ob_camera_003.color = (0.0, 0.0, 0.0, 0.0)
ob_camera_003.display_type = 'WIRE'
ob_camera_003.lineart.crease_threshold = 0.0
ob_camera_002.location = (-7.045, 8.832, 4.256)
ob_camera_002.rotation_euler = (1.367, -0.04396, -2.283)
ob_camera_002.scale = (1.437, 1.437, 1.437)
ob_camera_002.lock_rotations_4d = False
ob_camera_002.empty_display_type = 'ARROWS'
ob_camera_002.color = (0.0, 0.0, 0.0, 0.0)
ob_camera_002.display_type = 'WIRE'
ob_camera_002.lineart.crease_threshold = 0.0
ob_camera_001.location = (13.64, 10.02, 4.075)
ob_camera_001.rotation_euler = (1.367, -0.04396, -3.97)
ob_camera_001.scale = (1.437, 1.437, 1.437)
ob_camera_001.lock_rotations_4d = False
ob_camera_001.empty_display_type = 'ARROWS'
ob_camera_001.color = (0.0, 0.0, 0.0, 0.0)
ob_camera_001.display_type = 'WIRE'
ob_camera_001.lineart.crease_threshold = 0.0
ob_camera.location = (13.64, -7.368, 4.075)
ob_camera.rotation_euler = (1.367, -0.04396, 0.7945)
ob_camera.scale = (1.437, 1.437, 1.437)
ob_camera.lock_rotations_4d = False
ob_camera.empty_display_type = 'ARROWS'
ob_camera.color = (0.0, 0.0, 0.0, 0.0)
ob_camera.display_type = 'WIRE'
ob_camera.lineart.crease_threshold = 0.0

# ---- collection membership
col_collection_1.objects.link(ob_plane)
col_collection_1.objects.link(ob_surfsphere_030)
col_collection_1.objects.link(ob_surfsphere_031)
col_collection_1.objects.link(ob_surfsphere_032)
col_collection_1.objects.link(ob_surfsphere_033)
col_collection_1.objects.link(ob_surfsphere_034)
col_collection_1.objects.link(ob_surfsphere_035)
col_collection_1.objects.link(ob_surfsphere_036)
col_collection_1.objects.link(ob_surfsphere_037)
col_collection_2.objects.link(ob_plane_001)
col_collection_3.objects.link(ob_sun_004)
col_collection_3.objects.link(ob_sun_003)
col_collection_3.objects.link(ob_sun_002)
col_collection_3.objects.link(ob_sun_001)
col_collection_3.objects.link(ob_sun)
col_collection_4.objects.link(ob_camera_003)
col_collection_4.objects.link(ob_camera_002)
col_collection_4.objects.link(ob_camera_001)
col_collection_4.objects.link(ob_camera)

# ---- scene / render settings (as saved in the file)
scene.camera = ob_plane
scene.frame_start = 1; scene.frame_end = 250; scene.frame_set(60)
scene.render.engine = 'BLENDER_EEVEE_NEXT'
scene.render.resolution_percentage = 50
scene.render.dither_intensity = 0.0
scene.cycles.use_denoising = False
scene.cycles.samples = 128
scene.cycles.sampling_pattern = 'TABULATED_SOBOL'
scene.cycles.use_adaptive_sampling = False
scene.cycles.use_light_tree = False
scene.cycles.blur_glossy = 0.0
scene.cycles.sample_clamp_indirect = 0.0
scene.view_settings.view_transform = 'Standard'
bpy.context.view_layer.update()

# ---- added for rendering (the .blend has no active camera): camera
cam_auto = bpy.data.cameras.new('AutoCamera')
cam_auto.lens = 50.0
cam_auto.sensor_width = 36.0
cam_auto.clip_end = 1000.0
ob_auto_camera = bpy.data.objects.new('AutoCamera', cam_auto)
scene.collection.objects.link(ob_auto_camera)
ob_auto_camera.location = (55.4554, -60.4555, 47.2357)
ob_auto_camera.rotation_euler = (1.09748, -7.21219e-08, 0.694738)
scene.camera = ob_auto_camera
bpy.context.view_layer.update()
